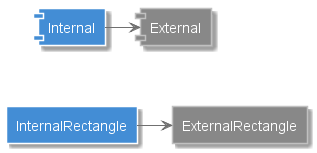

The diagram above was rendered by PlantUML. Its source (embedded in the PNG):
@startuml







skinparam {
  shadowing true
  arrowColor #707070
}


hide stereotype

skinparam note {
  BackgroundColor #F5F5F5
  BorderColor #707070
  FontColor #707070
}


skinparam actor<<Internal>> {
  BorderColor #707070
  BackgroundColor #08427B
}

skinparam actor<<External>> {
  BorderColor #707070
  BackgroundColor #686868
}

skinparam actor<<Internal Person>> {
  BorderColor #707070
  BackgroundColor #08427B
}

skinparam actor<<External Person>> {
  BorderColor #707070
  BackgroundColor #686868
}

skinparam rectangle<<External Component>> {
  FontColor #FFFFFF
  BorderColor #707070
  BackgroundColor #999999
}

skinparam rectangle<<Internal Component>> {
  FontColor #505050
  BorderColor #A0A0A0
  BackgroundColor #85BBF0
}


skinparam component<<External Container>> {
  FontColor #FFFFFF
  BorderColor #C0C0C0
  BackgroundColor #888888
}

skinparam component<<Internal Container>> {
  FontColor #FFFFFF
  BorderColor CONTAINER_BORDER_COLOR
  BackgroundColor #438DD5
}

skinparam rectangle<<External Container>> {
  FontColor #FFFFFF
  BorderColor #C0C0C0
  BackgroundColor #888888
}

skinparam rectangle<<Internal Container>> {
  FontColor #FFFFFF
  BorderColor CONTAINER_BORDER_COLOR
  BackgroundColor #438DD5
}

skinparam database<<Internal>> {
  BackgroundColor #438DD5
  BorderColor #A0A0A0
  FontColor #FFFFFF
}

skinparam database<<Internal Database>> {
  BackgroundColor #438DD5
  BorderColor #A0A0A0
  FontColor #FFFFFF
}

skinparam database<<External>> {
  BackgroundColor #888888
  BorderColor #707070
  FontColor #FFFFFF
}

skinparam database<<External Database>> {
  BackgroundColor #888888
  BorderColor #707070
  FontColor #FFFFFF
}

skinparam rectangle<<Expanded>> {
  FontColor #707070
  BorderColor #707070
  BackgroundColor #F5F5F5
  BorderStyle dashed
}

skinparam frame<<Expanded>> {
  FontColor #707070
  BorderColor #707070
  BackgroundColor #F5F5F5
}

skinparam component<<Expanded>> {
  FontColor #707070
  BorderColor #707070
  BackgroundColor #F5F5F5
  BorderStyle dashed
}

skinparam queue<<Internal>> {
  BackgroundColor #1168BD
  BorderColor #A0A0A0
  FontColor FONT_COLOR
}

skinparam queue<<External>> {
  BackgroundColor #777777
  BorderColor #707070
  FontColor FONT_COLOR
}

skinparam rectangle<<External System>> {
  FontColor #FFFFFF
  BorderColor #C0C0C0
  BackgroundColor #777777
}

skinparam rectangle<<Internal System>> {
  FontColor #FFFFFF
  BorderColor #A0A0A0
  BackgroundColor #1168BD
}

skinparam rectangle<<System>> {
  FontColor #FFFFFF
  BorderColor #A0A0A0
  BackgroundColor #1168BD
}

skinparam frame<<External System>> {
  FontColor #FFFFFF
  BorderColor #C0C0C0
  BackgroundColor #777777
}

skinparam frame<<Internal System>> {
  FontColor #FFFFFF
  BorderColor #A0A0A0
  BackgroundColor #1168BD
}

skinparam frame<<System>> {
  FontColor #FFFFFF
  BorderColor #A0A0A0
  BackgroundColor #1168BD
}

component Internal <<Internal Container>>
component External <<External Container>>

rectangle InternalRectangle <<Internal Container>>
rectangle ExternalRectangle <<External Container>>

Internal -right-> External
Internal -[hidden]down-> InternalRectangle
InternalRectangle -right-> ExternalRectangle

@enduml